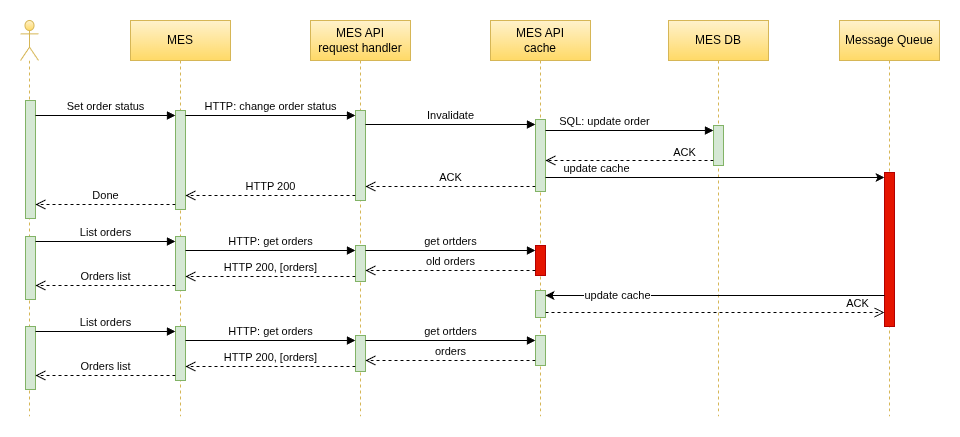

The diagram above was exported from draw.io. Its source (the exported page's mxGraphModel, read from the mxfile embedded in the PNG):
<mxGraphModel dx="718" dy="544" grid="1" gridSize="9" guides="1" tooltips="1" connect="1" arrows="1" fold="1" page="1" pageScale="1" pageWidth="850" pageHeight="1100" background="#ffffff" math="0" shadow="0">
  <root>
    <mxCell id="0" />
    <mxCell id="1" parent="0" />
    <mxCell id="24" value="MES API&lt;div&gt;cache&lt;/div&gt;" style="shape=umlLifeline;perimeter=lifelinePerimeter;whiteSpace=wrap;html=1;container=1;dropTarget=0;collapsible=0;recursiveResize=0;outlineConnect=0;portConstraint=eastwest;newEdgeStyle={&quot;edgeStyle&quot;:&quot;elbowEdgeStyle&quot;,&quot;elbow&quot;:&quot;vertical&quot;,&quot;curved&quot;:0,&quot;rounded&quot;:0};fillColor=#fff2cc;gradientColor=#ffd966;strokeColor=#d6b656;" parent="1" vertex="1">
      <mxGeometry x="479" y="117" width="100" height="396" as="geometry" />
    </mxCell>
    <mxCell id="32" value="" style="html=1;points=[[0,0,0,0,5],[0,1,0,0,-5],[1,0,0,0,5],[1,1,0,0,-5]];perimeter=orthogonalPerimeter;outlineConnect=0;targetShapes=umlLifeline;portConstraint=eastwest;newEdgeStyle={&quot;curved&quot;:0,&quot;rounded&quot;:0};fillColor=#d5e8d4;strokeColor=#82b366;" parent="24" vertex="1">
      <mxGeometry x="45" y="99" width="10" height="72" as="geometry" />
    </mxCell>
    <mxCell id="73" value="" style="html=1;points=[[0,0,0,0,5],[0,1,0,0,-5],[1,0,0,0,5],[1,1,0,0,-5]];perimeter=orthogonalPerimeter;outlineConnect=0;targetShapes=umlLifeline;portConstraint=eastwest;newEdgeStyle={&quot;curved&quot;:0,&quot;rounded&quot;:0};fillColor=#d5e8d4;strokeColor=#82b366;" vertex="1" parent="24">
      <mxGeometry x="45" y="270" width="10" height="27" as="geometry" />
    </mxCell>
    <mxCell id="10" value="MES API&lt;div&gt;request handler&lt;/div&gt;" style="shape=umlLifeline;perimeter=lifelinePerimeter;whiteSpace=wrap;html=1;container=1;dropTarget=0;collapsible=0;recursiveResize=0;outlineConnect=0;portConstraint=eastwest;newEdgeStyle={&quot;edgeStyle&quot;:&quot;elbowEdgeStyle&quot;,&quot;elbow&quot;:&quot;vertical&quot;,&quot;curved&quot;:0,&quot;rounded&quot;:0};fillColor=#fff2cc;gradientColor=#ffd966;strokeColor=#d6b656;" parent="1" vertex="1">
      <mxGeometry x="299" y="117" width="100" height="396" as="geometry" />
    </mxCell>
    <mxCell id="21" value="" style="html=1;points=[[0,0,0,0,5],[0,1,0,0,-5],[1,0,0,0,5],[1,1,0,0,-5]];perimeter=orthogonalPerimeter;outlineConnect=0;targetShapes=umlLifeline;portConstraint=eastwest;newEdgeStyle={&quot;curved&quot;:0,&quot;rounded&quot;:0};fillColor=#d5e8d4;strokeColor=#82b366;" parent="10" vertex="1">
      <mxGeometry x="45" y="90" width="10" height="90" as="geometry" />
    </mxCell>
    <mxCell id="7" value="MES" style="shape=umlLifeline;perimeter=lifelinePerimeter;whiteSpace=wrap;html=1;container=1;dropTarget=0;collapsible=0;recursiveResize=0;outlineConnect=0;portConstraint=eastwest;newEdgeStyle={&quot;edgeStyle&quot;:&quot;elbowEdgeStyle&quot;,&quot;elbow&quot;:&quot;vertical&quot;,&quot;curved&quot;:0,&quot;rounded&quot;:0};fillColor=#fff2cc;gradientColor=#ffd966;strokeColor=#d6b656;" parent="1" vertex="1">
      <mxGeometry x="119" y="117" width="100" height="396" as="geometry" />
    </mxCell>
    <mxCell id="16" value="" style="html=1;points=[[0,0,0,0,5],[0,1,0,0,-5],[1,0,0,0,5],[1,1,0,0,-5]];perimeter=orthogonalPerimeter;outlineConnect=0;targetShapes=umlLifeline;portConstraint=eastwest;newEdgeStyle={&quot;curved&quot;:0,&quot;rounded&quot;:0};fillColor=#d5e8d4;strokeColor=#82b366;" parent="7" vertex="1">
      <mxGeometry x="45" y="90" width="10" height="99" as="geometry" />
    </mxCell>
    <mxCell id="26" value="MES DB" style="shape=umlLifeline;perimeter=lifelinePerimeter;whiteSpace=wrap;html=1;container=1;dropTarget=0;collapsible=0;recursiveResize=0;outlineConnect=0;portConstraint=eastwest;newEdgeStyle={&quot;edgeStyle&quot;:&quot;elbowEdgeStyle&quot;,&quot;elbow&quot;:&quot;vertical&quot;,&quot;curved&quot;:0,&quot;rounded&quot;:0};fillColor=#fff2cc;gradientColor=#ffd966;strokeColor=#d6b656;" parent="1" vertex="1">
      <mxGeometry x="657" y="117" width="100" height="396" as="geometry" />
    </mxCell>
    <mxCell id="27" value="" style="html=1;points=[[0,0,0,0,5],[0,1,0,0,-5],[1,0,0,0,5],[1,1,0,0,-5]];perimeter=orthogonalPerimeter;outlineConnect=0;targetShapes=umlLifeline;portConstraint=eastwest;newEdgeStyle={&quot;curved&quot;:0,&quot;rounded&quot;:0};fillColor=#d5e8d4;strokeColor=#82b366;" parent="26" vertex="1">
      <mxGeometry x="45" y="105" width="10" height="40" as="geometry" />
    </mxCell>
    <mxCell id="9" value="" style="shape=umlLifeline;perimeter=lifelinePerimeter;whiteSpace=wrap;html=1;container=1;dropTarget=0;collapsible=0;recursiveResize=0;outlineConnect=0;portConstraint=eastwest;newEdgeStyle={&quot;curved&quot;:0,&quot;rounded&quot;:0};participant=umlActor;fillColor=#fff2cc;gradientColor=#ffd966;strokeColor=#d6b656;" parent="1" vertex="1">
      <mxGeometry x="9" y="117" width="18" height="396" as="geometry" />
    </mxCell>
    <mxCell id="30" value="" style="html=1;points=[[0,0,0,0,5],[0,1,0,0,-5],[1,0,0,0,5],[1,1,0,0,-5]];perimeter=orthogonalPerimeter;outlineConnect=0;targetShapes=umlLifeline;portConstraint=eastwest;newEdgeStyle={&quot;curved&quot;:0,&quot;rounded&quot;:0};fillColor=#d5e8d4;strokeColor=#82b366;" parent="9" vertex="1">
      <mxGeometry x="5" y="80" width="10" height="118" as="geometry" />
    </mxCell>
    <mxCell id="61" value="" style="html=1;points=[[0,0,0,0,5],[0,1,0,0,-5],[1,0,0,0,5],[1,1,0,0,-5]];perimeter=orthogonalPerimeter;outlineConnect=0;targetShapes=umlLifeline;portConstraint=eastwest;newEdgeStyle={&quot;curved&quot;:0,&quot;rounded&quot;:0};fillColor=#e51400;strokeColor=#B20000;fontColor=#ffffff;" parent="9" vertex="1">
      <mxGeometry x="515" y="225" width="10" height="30" as="geometry" />
    </mxCell>
    <mxCell id="51" value="" style="html=1;points=[[0,0,0,0,5],[0,1,0,0,-5],[1,0,0,0,5],[1,1,0,0,-5]];perimeter=orthogonalPerimeter;outlineConnect=0;targetShapes=umlLifeline;portConstraint=eastwest;newEdgeStyle={&quot;curved&quot;:0,&quot;rounded&quot;:0};fillColor=#d5e8d4;strokeColor=#82b366;" parent="9" vertex="1">
      <mxGeometry x="335" y="225" width="10" height="36" as="geometry" />
    </mxCell>
    <mxCell id="49" value="" style="html=1;points=[[0,0,0,0,5],[0,1,0,0,-5],[1,0,0,0,5],[1,1,0,0,-5]];perimeter=orthogonalPerimeter;outlineConnect=0;targetShapes=umlLifeline;portConstraint=eastwest;newEdgeStyle={&quot;curved&quot;:0,&quot;rounded&quot;:0};fillColor=#d5e8d4;strokeColor=#82b366;" parent="9" vertex="1">
      <mxGeometry x="155" y="216" width="10" height="54" as="geometry" />
    </mxCell>
    <mxCell id="50" value="" style="html=1;points=[[0,0,0,0,5],[0,1,0,0,-5],[1,0,0,0,5],[1,1,0,0,-5]];perimeter=orthogonalPerimeter;outlineConnect=0;targetShapes=umlLifeline;portConstraint=eastwest;newEdgeStyle={&quot;curved&quot;:0,&quot;rounded&quot;:0};fillColor=#d5e8d4;strokeColor=#82b366;" parent="9" vertex="1">
      <mxGeometry x="5" y="216" width="10" height="63" as="geometry" />
    </mxCell>
    <mxCell id="58" value="get ortders" style="html=1;verticalAlign=bottom;endArrow=block;curved=0;rounded=0;entryX=0;entryY=0;entryDx=0;entryDy=5;" parent="9" source="51" target="61" edge="1">
      <mxGeometry relative="1" as="geometry">
        <mxPoint x="463" y="439" as="sourcePoint" />
      </mxGeometry>
    </mxCell>
    <mxCell id="59" value="old orders" style="html=1;verticalAlign=bottom;endArrow=open;dashed=1;endSize=8;curved=0;rounded=0;exitX=0;exitY=1;exitDx=0;exitDy=-5;" parent="9" source="61" target="51" edge="1">
      <mxGeometry relative="1" as="geometry">
        <mxPoint x="463" y="509" as="targetPoint" />
      </mxGeometry>
    </mxCell>
    <mxCell id="56" value="HTTP: get orders" style="html=1;verticalAlign=bottom;endArrow=block;curved=0;rounded=0;entryX=0;entryY=0;entryDx=0;entryDy=5;" parent="9" source="49" target="51" edge="1">
      <mxGeometry relative="1" as="geometry">
        <mxPoint x="283" y="429" as="sourcePoint" />
      </mxGeometry>
    </mxCell>
    <mxCell id="57" value="HTTP 200, [orders]" style="html=1;verticalAlign=bottom;endArrow=open;dashed=1;endSize=8;curved=0;rounded=0;exitX=0;exitY=1;exitDx=0;exitDy=-5;" parent="9" source="51" target="49" edge="1">
      <mxGeometry relative="1" as="geometry">
        <mxPoint x="283" y="499" as="targetPoint" />
      </mxGeometry>
    </mxCell>
    <mxCell id="54" value="List orders" style="html=1;verticalAlign=bottom;endArrow=block;curved=0;rounded=0;entryX=0;entryY=0;entryDx=0;entryDy=5;" parent="9" source="50" target="49" edge="1">
      <mxGeometry relative="1" as="geometry">
        <mxPoint x="103" y="399" as="sourcePoint" />
      </mxGeometry>
    </mxCell>
    <mxCell id="55" value="Orders list" style="html=1;verticalAlign=bottom;endArrow=open;dashed=1;endSize=8;curved=0;rounded=0;exitX=0;exitY=1;exitDx=0;exitDy=-5;" parent="9" source="49" target="50" edge="1">
      <mxGeometry relative="1" as="geometry">
        <mxPoint x="48" y="509" as="targetPoint" />
      </mxGeometry>
    </mxCell>
    <mxCell id="75" value="" style="html=1;points=[[0,0,0,0,5],[0,1,0,0,-5],[1,0,0,0,5],[1,1,0,0,-5]];perimeter=orthogonalPerimeter;outlineConnect=0;targetShapes=umlLifeline;portConstraint=eastwest;newEdgeStyle={&quot;curved&quot;:0,&quot;rounded&quot;:0};fillColor=#d5e8d4;strokeColor=#82b366;" vertex="1" parent="9">
      <mxGeometry x="515" y="315" width="10" height="30" as="geometry" />
    </mxCell>
    <mxCell id="76" value="" style="html=1;points=[[0,0,0,0,5],[0,1,0,0,-5],[1,0,0,0,5],[1,1,0,0,-5]];perimeter=orthogonalPerimeter;outlineConnect=0;targetShapes=umlLifeline;portConstraint=eastwest;newEdgeStyle={&quot;curved&quot;:0,&quot;rounded&quot;:0};fillColor=#d5e8d4;strokeColor=#82b366;" vertex="1" parent="9">
      <mxGeometry x="335" y="315" width="10" height="36" as="geometry" />
    </mxCell>
    <mxCell id="77" value="" style="html=1;points=[[0,0,0,0,5],[0,1,0,0,-5],[1,0,0,0,5],[1,1,0,0,-5]];perimeter=orthogonalPerimeter;outlineConnect=0;targetShapes=umlLifeline;portConstraint=eastwest;newEdgeStyle={&quot;curved&quot;:0,&quot;rounded&quot;:0};fillColor=#d5e8d4;strokeColor=#82b366;" vertex="1" parent="9">
      <mxGeometry x="155" y="306" width="10" height="54" as="geometry" />
    </mxCell>
    <mxCell id="78" value="" style="html=1;points=[[0,0,0,0,5],[0,1,0,0,-5],[1,0,0,0,5],[1,1,0,0,-5]];perimeter=orthogonalPerimeter;outlineConnect=0;targetShapes=umlLifeline;portConstraint=eastwest;newEdgeStyle={&quot;curved&quot;:0,&quot;rounded&quot;:0};fillColor=#d5e8d4;strokeColor=#82b366;" vertex="1" parent="9">
      <mxGeometry x="5" y="306" width="10" height="63" as="geometry" />
    </mxCell>
    <mxCell id="79" value="get ortders" style="html=1;verticalAlign=bottom;endArrow=block;curved=0;rounded=0;entryX=0;entryY=0;entryDx=0;entryDy=5;" edge="1" parent="9" source="76" target="75">
      <mxGeometry relative="1" as="geometry">
        <mxPoint x="463" y="529" as="sourcePoint" />
      </mxGeometry>
    </mxCell>
    <mxCell id="80" value="orders" style="html=1;verticalAlign=bottom;endArrow=open;dashed=1;endSize=8;curved=0;rounded=0;exitX=0;exitY=1;exitDx=0;exitDy=-5;" edge="1" parent="9" source="75" target="76">
      <mxGeometry relative="1" as="geometry">
        <mxPoint x="463" y="599" as="targetPoint" />
      </mxGeometry>
    </mxCell>
    <mxCell id="81" value="HTTP: get orders" style="html=1;verticalAlign=bottom;endArrow=block;curved=0;rounded=0;entryX=0;entryY=0;entryDx=0;entryDy=5;" edge="1" parent="9" source="77" target="76">
      <mxGeometry relative="1" as="geometry">
        <mxPoint x="283" y="519" as="sourcePoint" />
      </mxGeometry>
    </mxCell>
    <mxCell id="82" value="HTTP 200, [orders]" style="html=1;verticalAlign=bottom;endArrow=open;dashed=1;endSize=8;curved=0;rounded=0;exitX=0;exitY=1;exitDx=0;exitDy=-5;" edge="1" parent="9" source="76" target="77">
      <mxGeometry relative="1" as="geometry">
        <mxPoint x="283" y="589" as="targetPoint" />
      </mxGeometry>
    </mxCell>
    <mxCell id="83" value="List orders" style="html=1;verticalAlign=bottom;endArrow=block;curved=0;rounded=0;entryX=0;entryY=0;entryDx=0;entryDy=5;" edge="1" parent="9" source="78" target="77">
      <mxGeometry relative="1" as="geometry">
        <mxPoint x="103" y="489" as="sourcePoint" />
      </mxGeometry>
    </mxCell>
    <mxCell id="84" value="Orders list" style="html=1;verticalAlign=bottom;endArrow=open;dashed=1;endSize=8;curved=0;rounded=0;exitX=0;exitY=1;exitDx=0;exitDy=-5;" edge="1" parent="9" source="77" target="78">
      <mxGeometry relative="1" as="geometry">
        <mxPoint x="48" y="599" as="targetPoint" />
      </mxGeometry>
    </mxCell>
    <mxCell id="4" style="edgeStyle=elbowEdgeStyle;html=1;elbow=vertical;curved=0;rounded=0;" parent="1" edge="1">
      <mxGeometry relative="1" as="geometry">
        <mxPoint x="179.81034482758605" y="309.8965517241379" as="sourcePoint" />
      </mxGeometry>
    </mxCell>
    <mxCell id="17" value="Set order status" style="html=1;verticalAlign=bottom;endArrow=block;curved=0;rounded=0;entryX=0;entryY=0;entryDx=0;entryDy=5;entryPerimeter=0;" parent="1" source="30" target="16" edge="1">
      <mxGeometry relative="1" as="geometry">
        <mxPoint x="94" y="202" as="sourcePoint" />
        <mxPoint x="159" y="207" as="targetPoint" />
      </mxGeometry>
    </mxCell>
    <mxCell id="18" value="Done" style="html=1;verticalAlign=bottom;endArrow=open;dashed=1;endSize=8;curved=0;rounded=0;exitX=0;exitY=1;exitDx=0;exitDy=-5;" parent="1" source="16" target="30" edge="1">
      <mxGeometry relative="1" as="geometry">
        <mxPoint x="29" y="317" as="targetPoint" />
      </mxGeometry>
    </mxCell>
    <mxCell id="22" value="HTTP: change order status" style="html=1;verticalAlign=bottom;endArrow=block;curved=0;rounded=0;entryX=0;entryY=0;entryDx=0;entryDy=5;" parent="1" source="16" target="21" edge="1">
      <mxGeometry relative="1" as="geometry">
        <mxPoint x="229" y="212" as="sourcePoint" />
      </mxGeometry>
    </mxCell>
    <mxCell id="23" value="HTTP 200" style="html=1;verticalAlign=bottom;endArrow=open;dashed=1;endSize=8;curved=0;rounded=0;exitX=0;exitY=1;exitDx=0;exitDy=-5;" parent="1" source="21" target="16" edge="1">
      <mxGeometry relative="1" as="geometry">
        <mxPoint x="209" y="282" as="targetPoint" />
      </mxGeometry>
    </mxCell>
    <mxCell id="28" value="SQL: update order" style="html=1;verticalAlign=bottom;endArrow=block;curved=0;rounded=0;entryX=0;entryY=0;entryDx=0;entryDy=5;" parent="1" source="32" target="27" edge="1">
      <mxGeometry x="-0.2941" relative="1" as="geometry">
        <mxPoint x="379" y="217" as="sourcePoint" />
        <mxPoint as="offset" />
      </mxGeometry>
    </mxCell>
    <mxCell id="29" value="ACK" style="html=1;verticalAlign=bottom;endArrow=open;dashed=1;endSize=8;curved=0;rounded=0;exitX=0;exitY=1;exitDx=0;exitDy=-5;" parent="1" source="27" target="32" edge="1">
      <mxGeometry x="-0.6588" y="1" relative="1" as="geometry">
        <mxPoint x="540" y="277" as="targetPoint" />
        <mxPoint as="offset" />
      </mxGeometry>
    </mxCell>
    <mxCell id="33" value="Invalidate" style="html=1;verticalAlign=bottom;endArrow=block;curved=0;rounded=0;entryX=0;entryY=0;entryDx=0;entryDy=5;" parent="1" source="21" target="32" edge="1">
      <mxGeometry relative="1" as="geometry">
        <mxPoint x="454" y="252" as="sourcePoint" />
      </mxGeometry>
    </mxCell>
    <mxCell id="34" value="ACK" style="html=1;verticalAlign=bottom;endArrow=open;dashed=1;endSize=8;curved=0;rounded=0;exitX=0;exitY=1;exitDx=0;exitDy=-5;" parent="1" source="32" target="21" edge="1">
      <mxGeometry relative="1" as="geometry">
        <mxPoint x="454" y="322" as="targetPoint" />
      </mxGeometry>
    </mxCell>
    <mxCell id="66" value="Message Queue" style="shape=umlLifeline;perimeter=lifelinePerimeter;whiteSpace=wrap;html=1;container=1;dropTarget=0;collapsible=0;recursiveResize=0;outlineConnect=0;portConstraint=eastwest;newEdgeStyle={&quot;edgeStyle&quot;:&quot;elbowEdgeStyle&quot;,&quot;elbow&quot;:&quot;vertical&quot;,&quot;curved&quot;:0,&quot;rounded&quot;:0};fillColor=#fff2cc;gradientColor=#ffd966;strokeColor=#d6b656;" vertex="1" parent="1">
      <mxGeometry x="828" y="117" width="100" height="396" as="geometry" />
    </mxCell>
    <mxCell id="67" value="" style="html=1;points=[[0,0,0,0,5],[0,1,0,0,-5],[1,0,0,0,5],[1,1,0,0,-5]];perimeter=orthogonalPerimeter;outlineConnect=0;targetShapes=umlLifeline;portConstraint=eastwest;newEdgeStyle={&quot;curved&quot;:0,&quot;rounded&quot;:0};fillColor=#e51400;strokeColor=#B20000;fontColor=#ffffff;" vertex="1" parent="66">
      <mxGeometry x="45" y="152" width="10" height="154" as="geometry" />
    </mxCell>
    <mxCell id="68" style="edgeStyle=none;html=1;curved=0;rounded=0;entryX=0;entryY=0;entryDx=0;entryDy=5;entryPerimeter=0;" edge="1" parent="1" source="32" target="67">
      <mxGeometry relative="1" as="geometry">
        <mxPoint x="855" y="261" as="targetPoint" />
      </mxGeometry>
    </mxCell>
    <mxCell id="69" value="update cache" style="edgeLabel;html=1;align=center;verticalAlign=middle;resizable=0;points=[];" vertex="1" connectable="0" parent="68">
      <mxGeometry x="-0.7015" y="1" relative="1" as="geometry">
        <mxPoint y="-8" as="offset" />
      </mxGeometry>
    </mxCell>
    <mxCell id="70" style="edgeStyle=none;html=1;curved=0;rounded=0;entryX=1;entryY=0;entryDx=0;entryDy=5;entryPerimeter=0;" edge="1" parent="1" source="67" target="73">
      <mxGeometry relative="1" as="geometry">
        <mxPoint x="819" y="387" as="sourcePoint" />
        <mxPoint x="531" y="306" as="targetPoint" />
      </mxGeometry>
    </mxCell>
    <mxCell id="72" value="&lt;span style=&quot;color: rgb(0, 0, 0);&quot;&gt;update cache&lt;/span&gt;" style="edgeLabel;html=1;align=center;verticalAlign=middle;resizable=0;points=[];" vertex="1" connectable="0" parent="70">
      <mxGeometry x="0.5733" relative="1" as="geometry">
        <mxPoint as="offset" />
      </mxGeometry>
    </mxCell>
    <mxCell id="74" value="ACK" style="html=1;verticalAlign=bottom;endArrow=open;dashed=1;endSize=8;curved=0;rounded=0;exitX=1;exitY=1;exitDx=0;exitDy=-5;exitPerimeter=0;" edge="1" parent="1" source="73" target="67">
      <mxGeometry x="0.8407" relative="1" as="geometry">
        <mxPoint x="674" y="396" as="targetPoint" />
        <mxPoint x="504" y="396" as="sourcePoint" />
        <mxPoint as="offset" />
      </mxGeometry>
    </mxCell>
  </root>
</mxGraphModel>